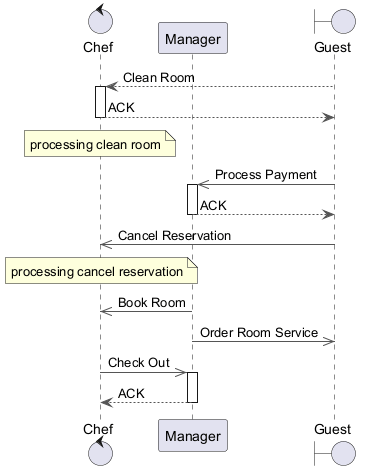

The diagram above was rendered by PlantUML. Its source (embedded in the PNG):
@startuml
skinparam backgroundColor #FFFFFF
skinparam classBackgroundColor #F3E5F5
skinparam classBorderColor #6A1B9A
skinparam ArrowColor #555555
control "Chef" as C
participant "Manager" as M
boundary "Guest" as G
G --> C : Clean Room
activate C
C --> G : ACK
deactivate C
note over C : processing clean room
G ->> M : Process Payment
activate M
M --> G : ACK
deactivate M
G ->> C : Cancel Reservation
note over C : processing cancel reservation
M ->> C : Book Room
M ->> G : Order Room Service
C ->> M : Check Out
activate M
M --> C : ACK
deactivate M
@enduml